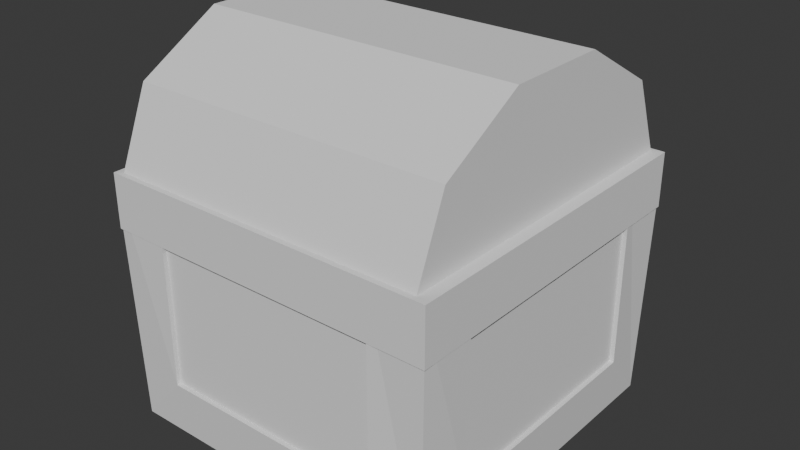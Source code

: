 # Source: Chest.blend  (saved by Blender 5.1.30; exported with 4.5.12 LTS)
import bpy
from mathutils import Matrix  # noqa: F401  (used for matrix-valued properties, if any)

bpy.ops.wm.read_factory_settings(use_empty=True)
scene = bpy.context.scene
scene.name = 'Scene'

# ---- collections
col_collection = bpy.data.collections.new('Collection'); scene.collection.children.link(col_collection)

# ---- world
world_world = bpy.data.worlds.new('World'); scene.world = world_world
world_world.use_nodes = True; world_world.node_tree.nodes.clear()
_N = world_world.node_tree.nodes; _L = world_world.node_tree.links
n0 = _N.new('ShaderNodeOutputWorld'); n0.name = 'World Output'; n0.location = (200, 100)
n1 = _N.new('ShaderNodeBackground'); n1.name = 'Background'; n1.location = (-200, 100)
n1.inputs[0].default_value = (0.05088, 0.05088, 0.05088, 1.0)
_L.new(n1.outputs[0], n0.inputs[0])
n0.is_active_output = True
world_world.color = (0.05088, 0.05088, 0.05088)
world_world.sun_shadow_jitter_overblur = 0.0

# ---- meshes
me_cube_002 = bpy.data.meshes.new('Cube.002')
me_cube_002.from_pydata([(-0.6517, 0.6517, -0.01499), (0.6517, 0.6517, -0.01499), (0.6517, -0.6517, -0.01499), (-0.6517, -0.6517, -0.01499), (-0.888, 0.888, -0.01499), (-0.888, -0.888, -0.01499), (0.888, 0.888, -0.01499), (0.888, -0.888, -0.01499), (-0.9129, 0.6188, 0.2825), (-0.9129, -0.6188, 0.2825), (0.6188, 0.9129, 0.2825), (-0.6188, 0.9129, 0.2825), (0.9129, -0.6188, 0.2825), (0.9129, 0.6188, 0.2825), (-0.6188, -0.9129, 0.2825), (0.6188, -0.9129, 0.2825), (-0.9129, -0.9129, 1.301), (-0.6188, -0.9129, 1.305), (0.9129, -0.9129, 1.301), (0.6188, -0.9129, 1.305), (0.9129, -0.6188, 1.305), (0.9129, 0.9129, 1.301), (0.9129, 0.6188, 1.305), (0.6188, 0.9129, 1.305), (-0.9129, 0.9129, 1.301), (-0.6188, 0.9129, 1.305), (-0.9129, 0.6188, 1.305), (-0.9129, -0.6188, 1.305), (-0.8889, 0.6188, 0.2825), (-0.8889, -0.6188, 0.2825), (0.6188, 0.8889, 0.2825), (-0.6188, 0.8889, 0.2825), (0.8889, -0.6188, 0.2825), (0.8889, 0.6188, 0.2825), (-0.6188, -0.8889, 0.2825), (0.6188, -0.8889, 0.2825), (-0.6188, -0.8889, 1.305), (0.6188, -0.8889, 1.305), (0.8889, -0.6188, 1.305), (0.8889, 0.6188, 1.305), (0.6188, 0.8889, 1.305), (-0.6188, 0.8889, 1.305), (-0.8889, 0.6188, 1.305), (-0.8889, -0.6188, 1.305), (-0.9155, -0.9155, 1.043), (0.9155, -0.9155, 1.043), (-0.9155, 0.9155, 1.043), (0.9155, 0.9155, 1.043), (-0.9155, 0.9155, 1.333), (-0.9155, -0.9155, 1.333), (0.9155, -0.9155, 1.333), (0.9155, 0.9155, 1.333), (-0.7794, -0.7794, 1.176), (-0.7794, 0.7794, 1.176), (0.7794, 0.7794, 1.176), (0.7794, -0.7794, 1.176), (-0.6615, -0.6615, 1.333), (0.6615, -0.6615, 1.333), (0.6615, 0.6615, 1.333), (-0.6615, 0.6615, 1.333), (-0.6615, 0.6615, 1.163), (-0.6615, -0.6615, 1.163), (0.6615, -0.6615, 1.163), (0.6615, 0.6615, 1.163)], [], [(0, 1, 2, 3), (12, 32, 38, 20), (25, 41, 31, 11), (11, 31, 30, 10), (15, 35, 34, 14), (14, 34, 36, 17), (19, 37, 35, 15), (10, 30, 40, 23), (13, 33, 32, 12), (22, 39, 33, 13), (27, 43, 29, 9), (8, 28, 42, 26), (4, 5, 9, 8), (6, 4, 11, 10), (7, 6, 13, 12), (5, 7, 15, 14), (4, 6, 1, 0), (6, 7, 2, 1), (7, 5, 3, 2), (5, 4, 0, 3), (5, 16, 27, 9), (16, 5, 14, 17), (4, 24, 25, 11), (24, 4, 8, 26), (6, 21, 22, 13), (21, 6, 10, 23), (7, 18, 19, 15), (18, 7, 12, 20), (29, 43, 42, 28), (31, 41, 40, 30), (33, 39, 38, 32), (35, 37, 36, 34), (57, 58, 63, 62), (56, 57, 62, 61), (46, 44, 49, 48), (47, 46, 48, 51), (44, 45, 50, 49), (45, 47, 51, 50), (53, 52, 55, 54), (49, 50, 57, 56), (50, 51, 58, 57), (51, 48, 59, 58), (48, 49, 56, 59), (58, 59, 60, 63), (59, 56, 61, 60), (9, 29, 28, 8)])
_uv = me_cube_002.uv_layers.new(name='UVMap')
_uv.uv.foreach_set('vector', [0.1419, 0.04494, 0.9877, 0.04494, 0.9877, 0.8196, 0.1419, 0.8196, 0.05725, 0.6002, 0.06334, 0.6002, 0.06334, 0.8594, 0.05725, 0.8594, 0.04069, 0.856, 0.03693, 0.856, 0.03693, 0.5965, 0.04069, 0.5965, 0.04069, 0.5965, 0.03693, 0.5965, 0.03693, 0.2824, 0.04069, 0.2824, 0.04363, 0.2946, 0.04962, 0.2946, 0.04962, 0.6038, 0.04363, 0.6038, 0.04363, 0.6038, 0.04962, 0.6038, 0.04962, 0.8593, 0.04363, 0.8593, 0.04363, 0.03912, 0.04962, 0.03912, 0.04962, 0.2946, 0.04363, 0.2946, 0.04069, 0.2824, 0.03693, 0.2824, 0.03693, 0.02292, 0.04069, 0.02292, 0.05725, 0.2865, 0.06334, 0.2865, 0.06334, 0.6002, 0.05725, 0.6002, 0.05725, 0.0273, 0.06334, 0.0273, 0.06334, 0.2865, 0.05725, 0.2865, 0.05339, 0.8525, 0.04767, 0.8525, 0.04767, 0.6085, 0.05339, 0.6085, 0.05339, 0.3133, 0.04767, 0.3133, 0.04767, 0.06935, 0.05339, 0.06935, 0.01446, 0.856, 0.01446, 0.01288, 0.09379, 0.1407, 0.09379, 0.7282, 0.02204, 0.04972, 0.02204, 0.8639, 0.09915, 0.7405, 0.09915, 0.1731, 0.02313, 0.8399, 0.02313, 0.003529, 0.1074, 0.1303, 0.1074, 0.7131, 0.02272, 0.825, 0.02272, 0.08861, 0.1035, 0.2002, 0.1035, 0.7134, 0.01287, 0.8395, 0.01287, 0.06269, 0.1099, 0.166, 0.1099, 0.7361, 0.01431, 0.8258, 0.01431, 0.05304, 0.09953, 0.1559, 0.09953, 0.723, 0.01123, 0.8362, 0.01123, 0.03417, 0.1026, 0.1409, 0.1026, 0.7295, 0.01101, 0.8171, 0.01101, 0.06383, 0.0939, 0.1641, 0.0939, 0.7169, 0.02287, 0.005484, 0.02287, 0.8644, 0.1096, 0.864, 0.1041, 0.1965, 0.01323, 0.8653, 0.01323, 0.007921, 0.1118, 0.2133, 0.1118, 0.8653, 0.1109, 0.06673, 0.1118, 0.845, 0.01863, 0.845, 0.02387, 0.2402, 0.1068, 0.8598, 0.1059, 0.027, 0.01956, 0.2126, 0.01436, 0.8598, 0.1125, 0.01468, 0.1125, 0.8599, 0.009583, 0.8595, 0.01611, 0.2027, 0.1163, 0.8587, 0.1163, 0.0181, 0.0128, 0.2051, 0.005795, 0.8584, 0.1118, 0.01587, 0.1118, 0.8573, 0.01864, 0.8569, 0.02454, 0.203, 0.1055, 0.858, 0.1055, 0.01515, 0.01266, 0.2026, 0.006377, 0.8576, 0.1445, 0.05104, 0.9766, 0.05104, 0.9766, 0.8174, 0.1445, 0.8174, 0.1361, 0.04176, 0.9857, 0.04176, 0.9857, 0.8283, 0.1361, 0.8283, 0.1484, 0.05201, 0.9866, 0.05201, 0.9866, 0.8243, 0.1484, 0.8243, 0.143, 0.04698, 0.9819, 0.04698, 0.9819, 0.8215, 0.143, 0.8215, 0.01805, 0.8468, 0.01805, 0.6423, 0.1094, 0.6423, 0.1094, 0.8468, 0.01805, 0.2332, 0.01805, 0.02872, 0.1094, 0.02872, 0.1094, 0.2332, 0.009259, 0.01627, 0.009259, 0.8628, 0.1164, 0.8628, 0.1164, 0.01627, 0.009259, 0.01627, 0.009259, 0.8628, 0.1164, 0.8628, 0.1164, 0.01627, 0.009259, 0.8628, 0.009259, 0.01627, 0.1164, 0.01627, 0.1164, 0.8628, 0.009259, 0.8628, 0.009259, 0.01627, 0.1164, 0.01627, 0.1164, 0.8628, 0.9801, 0.9878, 0.9801, 0.9815, 0.9864, 0.9815, 0.9864, 0.9878, 0.03315, 0.8482, 0.03314, 0.03402, 0.1074, 0.147, 0.1074, 0.7352, 0.03055, 0.8547, 0.03055, 0.03031, 0.09461, 0.1447, 0.09461, 0.7403, 0.03532, 0.02474, 0.03532, 0.8574, 0.08472, 0.7419, 0.08472, 0.1403, 0.02611, 0.02013, 0.02611, 0.8621, 0.09393, 0.7453, 0.09393, 0.1369, 0.01805, 0.6423, 0.01805, 0.4378, 0.1094, 0.4378, 0.1094, 0.6423, 0.01805, 0.4378, 0.01805, 0.2332, 0.1094, 0.2332, 0.1094, 0.4378, 0.05339, 0.6085, 0.04767, 0.6085, 0.04767, 0.3133, 0.05339, 0.3133])
me_cube_002.materials.append(None)
me_cube_002.update()
me_circle_001 = bpy.data.meshes.new('Circle.001')
me_circle_001.from_pydata([(-0.9196, 1.653, 0.4271), (-0.9196, 1.203, 0.686), (-0.9196, 0.6463, 0.686), (-0.9196, 0.1958, 0.4271), (-0.9196, 0.02377, 0.008262), (-0.05667, 1.825, 0.008262), (-0.05667, 1.529, 0.2625), (-0.05667, 1.158, 0.4755), (-0.05667, 0.6911, 0.4755), (-0.05667, 0.3205, 0.2625), (-0.05667, 0.02377, 0.008262), (-0.301, 1.653, 0.4271), (-0.301, 1.203, 0.686), (-0.301, 0.6463, 0.686), (-0.301, 0.1958, 0.4271), (-0.301, 0.02377, 0.008262), (-0.301, 1.825, 0.008262), (-0.9196, 1.825, 0.02459), (-0.7633, 1.772, 0.1838), (-0.7633, 1.808, 0.1969), (-0.7596, 1.876, -0.08889), (-0.7596, 1.911, -0.07574), (-0.8421, 1.857, -0.01867), (-0.8421, 1.816, 0.09128), (-0.8421, 1.879, -0.01019), (-0.8421, 1.839, 0.09975), (-0.9196, 1.772, 0.1838), (-0.9196, 1.808, 0.1969), (-0.9196, 1.816, 0.09128), (-0.9196, 1.839, 0.09975), (-0.9196, 1.876, -0.08889), (-0.9196, 1.911, -0.07574), (-0.9196, 1.857, -0.01867), (-0.9196, 1.879, -0.01019), (-1.783, 1.825, 0.008262), (-1.783, 1.529, 0.2625), (-1.783, 1.158, 0.4755), (-1.783, 0.6911, 0.4755), (-1.783, 0.3205, 0.2625), (-1.783, 0.02377, 0.008262), (-1.538, 1.653, 0.4271), (-1.538, 1.203, 0.686), (-1.538, 0.6463, 0.686), (-1.538, 0.1958, 0.4271), (-1.538, 0.02377, 0.008262), (-1.538, 1.825, 0.008262), (-1.076, 1.772, 0.1838), (-1.076, 1.808, 0.1969), (-1.08, 1.876, -0.08889), (-1.08, 1.911, -0.07574), (-0.9972, 1.857, -0.01867), (-0.9972, 1.816, 0.09128), (-0.9972, 1.879, -0.01019), (-0.9972, 1.839, 0.09975), (-0.05667, 1.633, 0.008262), (-0.05667, 0.2161, 0.008262), (-0.05667, 1.653, 0.4271), (-0.05667, 1.203, 0.686), (-0.05667, 0.6463, 0.686), (-0.05667, 0.1958, 0.4271), (-1.783, 1.633, 0.008262), (-1.783, 0.2161, 0.008262), (-1.783, 1.653, 0.4271), (-1.783, 1.203, 0.686), (-1.783, 0.6463, 0.686), (-1.783, 0.1958, 0.4271)], [], [(4, 15, 14, 3), (2, 13, 12, 1), (3, 14, 13, 2), (1, 12, 11, 0), (6, 7, 8, 9, 55, 54), (0, 17, 16, 11), (30, 31, 21, 20), (20, 21, 19, 18), (29, 25, 23, 28), (30, 20, 22, 32), (20, 18, 23, 22), (27, 19, 25, 29), (19, 21, 24, 25), (25, 24, 22, 23), (18, 26, 28, 23), (18, 19, 27, 26), (24, 33, 32, 22), (21, 31, 33, 24), (5, 16, 11, 56), (56, 11, 12, 57), (57, 12, 13, 58), (58, 13, 14, 59), (59, 14, 15, 10), (4, 3, 43, 44), (2, 1, 41, 42), (3, 2, 42, 43), (1, 0, 40, 41), (35, 60, 61, 38, 37, 36), (0, 40, 45, 17), (30, 48, 49, 31), (48, 46, 47, 49), (29, 28, 51, 53), (30, 32, 50, 48), (48, 50, 51, 46), (27, 29, 53, 47), (47, 53, 52, 49), (53, 51, 50, 52), (46, 51, 28, 26), (46, 26, 27, 47), (52, 50, 32, 33), (49, 52, 33, 31), (34, 62, 40, 45), (62, 63, 41, 40), (63, 64, 42, 41), (64, 65, 43, 42), (65, 39, 44, 43), (6, 54, 5, 56), (7, 6, 56, 57), (8, 7, 57, 58), (9, 8, 58, 59), (55, 9, 59, 10), (60, 35, 62, 34), (35, 36, 63, 62), (36, 37, 64, 63), (37, 38, 65, 64), (38, 61, 39, 65)])
_uv = me_circle_001.uv_layers.new(name='UVMap')
_uv.uv.foreach_set('vector', [0.5171, 0.8304, 0.8871, 0.8304, 0.8871, 0.5194, 0.5171, 0.5194, 0.5016, 0.8481, 0.8716, 0.8481, 0.8716, 0.5541, 0.5016, 0.5541, 0.5171, 0.5194, 0.8871, 0.5194, 0.8871, 0.1626, 0.5171, 0.1626, 0.5016, 0.5541, 0.8716, 0.5541, 0.8716, 0.2798, 0.5016, 0.2798, 0.199, 0.4751, 0.4234, 0.3462, 0.7062, 0.3462, 0.9305, 0.4751, 0.9937, 0.629, 0.1358, 0.629, 0.5016, 0.2798, 0.5016, 0.0487, 0.8717, 0.04075, 0.8716, 0.2798, 0.4951, 0.9421, 0.4951, 0.9648, 0.448, 0.9648, 0.448, 0.9421, 0.448, 0.9421, 0.448, 0.9648, 0.3621, 0.9635, 0.3621, 0.9407, 0.3236, 0.9432, 0.372, 0.9432, 0.372, 0.9584, 0.3236, 0.9584, 0.5177, 0.9762, 0.5503, 0.9762, 0.5503, 0.9956, 0.5177, 0.9956, 0.5503, 0.9762, 0.6064, 0.9762, 0.6064, 0.9956, 0.5503, 0.9956, 0.4092, 0.8975, 0.4417, 0.8975, 0.4408, 0.9736, 0.4082, 0.9736, 0.4417, 0.8975, 0.4986, 0.8975, 0.498, 0.9736, 0.4408, 0.9736, 0.372, 0.9432, 0.4452, 0.9432, 0.4452, 0.9584, 0.372, 0.9584, 0.6064, 0.9762, 0.6385, 0.9762, 0.6385, 0.9956, 0.6064, 0.9956, 0.3621, 0.9407, 0.3621, 0.9635, 0.3161, 0.9635, 0.3161, 0.9407, 0.4452, 0.9432, 0.4936, 0.9432, 0.4936, 0.9584, 0.4452, 0.9584, 0.4986, 0.8975, 0.5316, 0.8975, 0.5312, 0.9736, 0.498, 0.9736, 0.009491, 0.009359, 0.1121, 0.009359, 0.1121, 0.164, 0.009491, 0.164, 0.009491, 0.164, 0.1121, 0.164, 0.1121, 0.3414, 0.009491, 0.3414, 0.009491, 0.3414, 0.1121, 0.3414, 0.1121, 0.5315, 0.009491, 0.5315, 0.009491, 0.5315, 0.1121, 0.5315, 0.1121, 0.7089, 0.009491, 0.7089, 0.009491, 0.7089, 0.1121, 0.7089, 0.1121, 0.8635, 0.009491, 0.8635, 0.5465, 0.8385, 0.5465, 0.4954, 0.1764, 0.4954, 0.1764, 0.8385, 0.6116, 0.8356, 0.6116, 0.5383, 0.2415, 0.5383, 0.2415, 0.8356, 0.5465, 0.4954, 0.5465, 0.1018, 0.1764, 0.1018, 0.1764, 0.4954, 0.6116, 0.5383, 0.6116, 0.2609, 0.2415, 0.2609, 0.2415, 0.5383, 0.1945, 0.5122, 0.1329, 0.3622, 0.9688, 0.3622, 0.9072, 0.5122, 0.6886, 0.6378, 0.4131, 0.6378, 0.6116, 0.2609, 0.2415, 0.2609, 0.2415, 0.0192, 0.6116, 0.02724, 0.4951, 0.9421, 0.5422, 0.9421, 0.5422, 0.9648, 0.4951, 0.9648, 0.5422, 0.9421, 0.628, 0.9407, 0.628, 0.9635, 0.5422, 0.9648, 0.6636, 0.9432, 0.6636, 0.9584, 0.6152, 0.9584, 0.6152, 0.9432, 0.5177, 0.9762, 0.5177, 0.9956, 0.4851, 0.9956, 0.4851, 0.9762, 0.4851, 0.9762, 0.4851, 0.9956, 0.4291, 0.9956, 0.4291, 0.9762, 0.654, 0.8975, 0.6542, 0.9736, 0.6215, 0.9736, 0.6215, 0.8975, 0.6215, 0.8975, 0.6215, 0.9736, 0.5644, 0.9736, 0.5646, 0.8975, 0.6152, 0.9432, 0.6152, 0.9584, 0.542, 0.9584, 0.542, 0.9432, 0.4291, 0.9762, 0.4291, 0.9956, 0.397, 0.9956, 0.397, 0.9762, 0.628, 0.9407, 0.674, 0.9407, 0.674, 0.9635, 0.628, 0.9635, 0.542, 0.9432, 0.542, 0.9584, 0.4936, 0.9584, 0.4936, 0.9432, 0.5646, 0.8975, 0.5644, 0.9736, 0.5312, 0.9736, 0.5316, 0.8975, 0.01181, 0.8394, 0.01181, 0.6907, 0.1098, 0.6907, 0.1098, 0.8394, 0.01181, 0.6907, 0.01181, 0.5201, 0.1098, 0.5201, 0.1098, 0.6907, 0.01181, 0.5201, 0.01181, 0.3373, 0.1098, 0.3373, 0.1098, 0.5201, 0.01181, 0.3373, 0.01181, 0.1667, 0.1098, 0.1667, 0.1098, 0.3373, 0.01181, 0.1667, 0.01181, 0.01797, 0.1098, 0.01797, 0.1098, 0.1667, 0.1154, 0.7195, 0.1154, 0.8677, 0.01052, 0.8677, 0.01052, 0.7195, 0.1154, 0.5358, 0.1154, 0.7195, 0.01052, 0.7195, 0.01052, 0.5358, 0.1154, 0.3378, 0.1154, 0.5358, 0.01052, 0.5358, 0.01052, 0.3378, 0.1154, 0.1541, 0.1154, 0.3378, 0.01052, 0.3378, 0.01052, 0.1541, 0.1154, 0.005136, 0.1154, 0.1541, 0.01052, 0.1541, 0.01052, 0.005136, 0.01807, 0.8489, 0.01807, 0.707, 0.1053, 0.707, 0.1053, 0.8489, 0.01807, 0.707, 0.01807, 0.531, 0.1053, 0.531, 0.1053, 0.707, 0.01807, 0.531, 0.01807, 0.3415, 0.1053, 0.3415, 0.1053, 0.531, 0.01807, 0.3415, 0.01807, 0.1656, 0.1053, 0.1656, 0.1053, 0.3415, 0.01807, 0.1656, 0.01807, 0.02297, 0.1053, 0.02297, 0.1053, 0.1656])
me_circle_001.materials.append(None)
me_circle_001.update()

# ---- objects
ob_chest = bpy.data.objects.new('Chest', me_cube_002)
ob_lid = bpy.data.objects.new('Lid', me_circle_001)

# ---- transforms, parenting, visibility, modifiers, constraints
ob_chest.location = (0.0, 0.0, 0.0)
ob_lid.location = (0.9069, -0.9197, 1.303)

# ---- collection membership
col_collection.objects.link(ob_chest)
col_collection.objects.link(ob_lid)

# ---- scene / render settings (as saved in the file)
scene.frame_start = 0; scene.frame_end = 20; scene.frame_set(20)
scene.render.engine = 'BLENDER_EEVEE_NEXT'
scene.render.bake_bias = 0.0
scene.render.bake_samples = 0
scene.render.compositor_device = 'GPU'
scene.eevee.use_volume_custom_range = False
scene.eevee.fast_gi_thickness_near = 0.1
scene.eevee.fast_gi_thickness_far = 0.0
scene.eevee.ray_tracing_options.screen_trace_thickness = 0.1
bpy.context.view_layer.update()

# ---- added for rendering (the .blend has no active camera and no usable light): camera, sun
cam_auto = bpy.data.cameras.new('AutoCamera')
cam_auto.lens = 50.0
cam_auto.sensor_width = 36.0
cam_auto.clip_end = 1000.0
ob_auto_camera = bpy.data.objects.new('AutoCamera', cam_auto)
scene.collection.objects.link(ob_auto_camera)
ob_auto_camera.location = (3.06921, -3.64503, 3.44213)
ob_auto_camera.rotation_euler = (1.09748, -7.21219e-08, 0.694738)
scene.camera = ob_auto_camera
light_auto_sun = bpy.data.lights.new('AutoSun', 'SUN')
light_auto_sun.energy = 3.0
light_auto_sun.angle = 0.0523599
ob_auto_sun = bpy.data.objects.new('AutoSun', light_auto_sun)
scene.collection.objects.link(ob_auto_sun)
ob_auto_sun.rotation_euler = (0.872665, 0.174533, 0.523599)
bpy.context.view_layer.update()
